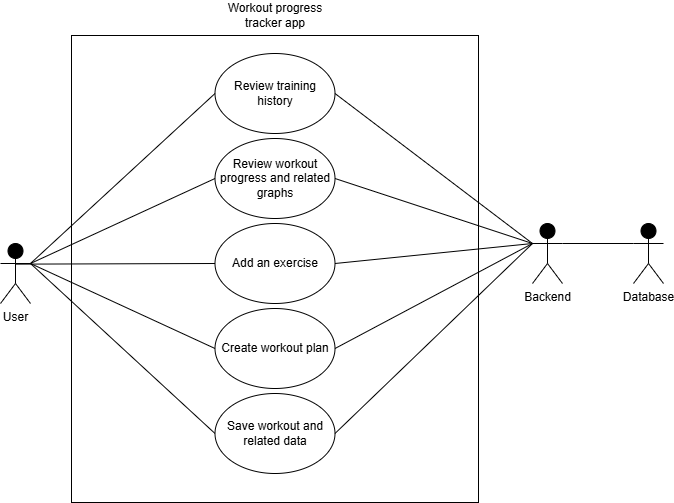

The diagram above was exported from draw.io. Its source (the exported page's mxGraphModel, read from the mxfile embedded in the PNG):
<mxGraphModel dx="1155" dy="593" grid="0" gridSize="10" guides="1" tooltips="1" connect="1" arrows="1" fold="1" page="1" pageScale="1" pageWidth="850" pageHeight="1100" background="light-dark(#FFFFFF,#FFFFFF)" math="0" shadow="0">
  <root>
    <mxCell id="0" />
    <mxCell id="1" parent="0" />
    <mxCell id="S5Ny3bAKd17XC2hBX4w4-13" edge="1" parent="1" source="S5Ny3bAKd17XC2hBX4w4-2" style="rounded=0;orthogonalLoop=1;jettySize=auto;html=1;exitX=1;exitY=0.3333333333333333;exitDx=0;exitDy=0;exitPerimeter=0;entryX=0;entryY=0.3333333333333333;entryDx=0;entryDy=0;entryPerimeter=0;endArrow=none;endFill=0;" target="S5Ny3bAKd17XC2hBX4w4-3">
      <mxGeometry relative="1" as="geometry" />
    </mxCell>
    <mxCell id="S5Ny3bAKd17XC2hBX4w4-2" parent="1" style="shape=umlActor;verticalLabelPosition=bottom;verticalAlign=top;html=1;fillColor=light-dark(#000000,#000000);strokeColor=light-dark(#000000,#000000);fontColor=light-dark(#000000,#000000);" value="Backend" vertex="1">
      <mxGeometry height="60" width="30" x="596" y="260" as="geometry" />
    </mxCell>
    <mxCell id="S5Ny3bAKd17XC2hBX4w4-3" parent="1" style="shape=umlActor;verticalLabelPosition=bottom;verticalAlign=top;html=1;fillColor=light-dark(#000000,#000000);strokeColor=light-dark(#000000,#000000);fontColor=light-dark(#000000,#000000);" value="Database" vertex="1">
      <mxGeometry height="60" width="30" x="697" y="260" as="geometry" />
    </mxCell>
    <mxCell id="S5Ny3bAKd17XC2hBX4w4-6" parent="1" style="rounded=0;whiteSpace=wrap;html=1;fillColor=light-dark(#FFFFFF,#FFFFFF);strokeColor=light-dark(#000000,#000000);" value="" vertex="1">
      <mxGeometry height="467" width="407" x="135" y="72" as="geometry" />
    </mxCell>
    <mxCell id="S5Ny3bAKd17XC2hBX4w4-7" parent="1" style="text;html=1;whiteSpace=wrap;strokeColor=none;fillColor=none;align=center;verticalAlign=middle;rounded=0;fontColor=light-dark(#000000,#000000);" value="Workout progress tracker app" vertex="1">
      <mxGeometry height="30" width="126" x="275.5" y="37" as="geometry" />
    </mxCell>
    <mxCell id="S5Ny3bAKd17XC2hBX4w4-8" parent="1" style="ellipse;whiteSpace=wrap;html=1;" value="Review training history" vertex="1">
      <mxGeometry height="80" width="120" x="278.5" y="90" as="geometry" />
    </mxCell>
    <mxCell id="S5Ny3bAKd17XC2hBX4w4-9" parent="1" style="ellipse;whiteSpace=wrap;html=1;" value="Review workout progress and related graphs" vertex="1">
      <mxGeometry height="80" width="120" x="278.5" y="175" as="geometry" />
    </mxCell>
    <mxCell id="S5Ny3bAKd17XC2hBX4w4-10" parent="1" style="ellipse;whiteSpace=wrap;html=1;" value="Add an exercise" vertex="1">
      <mxGeometry height="80" width="120" x="278.5" y="260" as="geometry" />
    </mxCell>
    <mxCell id="S5Ny3bAKd17XC2hBX4w4-11" parent="1" style="ellipse;whiteSpace=wrap;html=1;" value="Create workout plan" vertex="1">
      <mxGeometry height="80" width="120" x="278.5" y="345" as="geometry" />
    </mxCell>
    <mxCell id="S5Ny3bAKd17XC2hBX4w4-21" edge="1" parent="1" source="S5Ny3bAKd17XC2hBX4w4-12" style="rounded=0;orthogonalLoop=1;jettySize=auto;html=1;exitX=0;exitY=0.5;exitDx=0;exitDy=0;entryX=1;entryY=0.3333333333333333;entryDx=0;entryDy=0;entryPerimeter=0;endArrow=none;endFill=0;" target="S5Ny3bAKd17XC2hBX4w4-16">
      <mxGeometry relative="1" as="geometry">
        <mxPoint x="107.2222609747023" y="413.03178478422615" as="targetPoint" />
      </mxGeometry>
    </mxCell>
    <mxCell id="S5Ny3bAKd17XC2hBX4w4-12" parent="1" style="ellipse;whiteSpace=wrap;html=1;" value="Save workout and related data" vertex="1">
      <mxGeometry height="80" width="120" x="278.5" y="430" as="geometry" />
    </mxCell>
    <mxCell id="S5Ny3bAKd17XC2hBX4w4-16" parent="1" style="shape=umlActor;verticalLabelPosition=bottom;verticalAlign=top;html=1;fillColor=light-dark(#000000,#000000);strokeColor=light-dark(#000000,#000000);fontColor=light-dark(#000000,#000000);" value="User" vertex="1">
      <mxGeometry height="60" width="30" x="64" y="280" as="geometry" />
    </mxCell>
    <mxCell id="S5Ny3bAKd17XC2hBX4w4-17" edge="1" parent="1" source="S5Ny3bAKd17XC2hBX4w4-8" style="rounded=0;orthogonalLoop=1;jettySize=auto;html=1;exitX=0;exitY=0.5;exitDx=0;exitDy=0;entryX=1;entryY=0.3333333333333333;entryDx=0;entryDy=0;entryPerimeter=0;endArrow=none;endFill=0;" target="S5Ny3bAKd17XC2hBX4w4-16">
      <mxGeometry relative="1" as="geometry" />
    </mxCell>
    <mxCell id="S5Ny3bAKd17XC2hBX4w4-18" edge="1" parent="1" source="S5Ny3bAKd17XC2hBX4w4-9" style="rounded=0;orthogonalLoop=1;jettySize=auto;html=1;exitX=0;exitY=0.5;exitDx=0;exitDy=0;entryX=1;entryY=0.3333333333333333;entryDx=0;entryDy=0;entryPerimeter=0;endArrow=none;endFill=0;" target="S5Ny3bAKd17XC2hBX4w4-16">
      <mxGeometry relative="1" as="geometry" />
    </mxCell>
    <mxCell id="S5Ny3bAKd17XC2hBX4w4-19" edge="1" parent="1" source="S5Ny3bAKd17XC2hBX4w4-10" style="rounded=0;orthogonalLoop=1;jettySize=auto;html=1;exitX=0;exitY=0.5;exitDx=0;exitDy=0;entryX=0.488;entryY=0.344;entryDx=0;entryDy=0;entryPerimeter=0;endArrow=none;endFill=0;" target="S5Ny3bAKd17XC2hBX4w4-16">
      <mxGeometry relative="1" as="geometry" />
    </mxCell>
    <mxCell id="S5Ny3bAKd17XC2hBX4w4-20" edge="1" parent="1" source="S5Ny3bAKd17XC2hBX4w4-11" style="rounded=0;orthogonalLoop=1;jettySize=auto;html=1;exitX=0;exitY=0.5;exitDx=0;exitDy=0;entryX=1;entryY=0.3333333333333333;entryDx=0;entryDy=0;entryPerimeter=0;endArrow=none;endFill=0;" target="S5Ny3bAKd17XC2hBX4w4-16">
      <mxGeometry relative="1" as="geometry" />
    </mxCell>
    <mxCell id="S5Ny3bAKd17XC2hBX4w4-22" edge="1" parent="1" source="S5Ny3bAKd17XC2hBX4w4-8" style="rounded=0;orthogonalLoop=1;jettySize=auto;html=1;exitX=1;exitY=0.5;exitDx=0;exitDy=0;entryX=0;entryY=0.3333333333333333;entryDx=0;entryDy=0;entryPerimeter=0;endArrow=none;endFill=0;" target="S5Ny3bAKd17XC2hBX4w4-2">
      <mxGeometry relative="1" as="geometry" />
    </mxCell>
    <mxCell id="S5Ny3bAKd17XC2hBX4w4-23" edge="1" parent="1" source="S5Ny3bAKd17XC2hBX4w4-9" style="rounded=0;orthogonalLoop=1;jettySize=auto;html=1;exitX=1;exitY=0.5;exitDx=0;exitDy=0;entryX=0;entryY=0.3333333333333333;entryDx=0;entryDy=0;entryPerimeter=0;endArrow=none;endFill=0;" target="S5Ny3bAKd17XC2hBX4w4-2">
      <mxGeometry relative="1" as="geometry" />
    </mxCell>
    <mxCell id="S5Ny3bAKd17XC2hBX4w4-24" edge="1" parent="1" source="S5Ny3bAKd17XC2hBX4w4-10" style="rounded=0;orthogonalLoop=1;jettySize=auto;html=1;exitX=1;exitY=0.5;exitDx=0;exitDy=0;entryX=0;entryY=0.3333333333333333;entryDx=0;entryDy=0;entryPerimeter=0;endArrow=none;endFill=0;" target="S5Ny3bAKd17XC2hBX4w4-2">
      <mxGeometry relative="1" as="geometry" />
    </mxCell>
    <mxCell id="S5Ny3bAKd17XC2hBX4w4-25" edge="1" parent="1" source="S5Ny3bAKd17XC2hBX4w4-11" style="rounded=0;orthogonalLoop=1;jettySize=auto;html=1;exitX=1;exitY=0.5;exitDx=0;exitDy=0;entryX=0;entryY=0.3333333333333333;entryDx=0;entryDy=0;entryPerimeter=0;endArrow=none;endFill=0;" target="S5Ny3bAKd17XC2hBX4w4-2">
      <mxGeometry relative="1" as="geometry" />
    </mxCell>
    <mxCell id="S5Ny3bAKd17XC2hBX4w4-26" edge="1" parent="1" source="S5Ny3bAKd17XC2hBX4w4-12" style="rounded=0;orthogonalLoop=1;jettySize=auto;html=1;exitX=1;exitY=0.5;exitDx=0;exitDy=0;entryX=0;entryY=0.3333333333333333;entryDx=0;entryDy=0;entryPerimeter=0;endArrow=none;endFill=0;" target="S5Ny3bAKd17XC2hBX4w4-2">
      <mxGeometry relative="1" as="geometry" />
    </mxCell>
  </root>
</mxGraphModel>